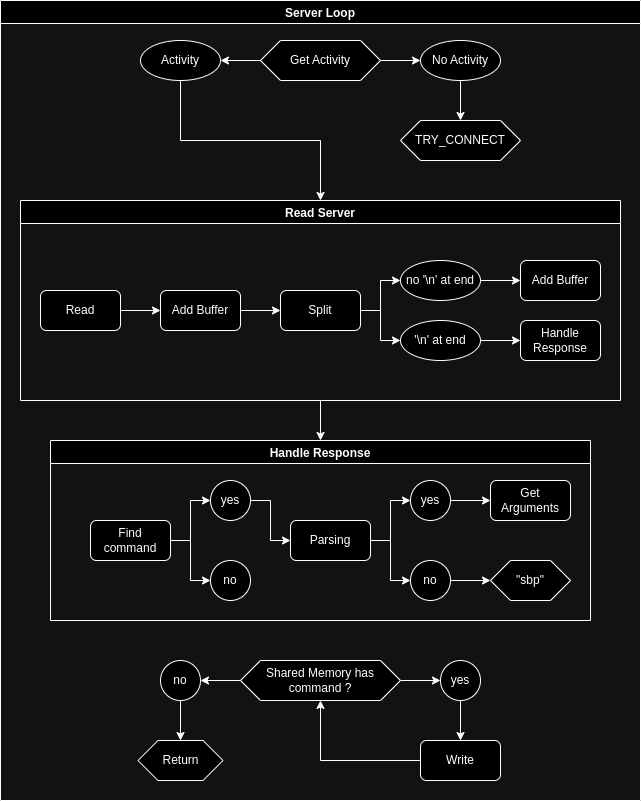

The diagram above was exported from draw.io. Its source (the exported page's mxGraphModel, read from the mxfile embedded in the PNG):
<mxGraphModel dx="2074" dy="1132" grid="1" gridSize="10" guides="1" tooltips="1" connect="1" arrows="1" fold="1" page="1" pageScale="1" pageWidth="1200" pageHeight="1600" math="0" shadow="0">
  <root>
    <mxCell id="EeZ10Rh8t3j32PWP2D1Y-0" />
    <mxCell id="EeZ10Rh8t3j32PWP2D1Y-1" parent="EeZ10Rh8t3j32PWP2D1Y-0" />
    <mxCell id="EeZ10Rh8t3j32PWP2D1Y-36" value="Server Loop" style="swimlane;" vertex="1" parent="EeZ10Rh8t3j32PWP2D1Y-1">
      <mxGeometry x="40" y="40" width="640" height="800" as="geometry" />
    </mxCell>
    <mxCell id="EeZ10Rh8t3j32PWP2D1Y-37" style="edgeStyle=orthogonalEdgeStyle;rounded=0;orthogonalLoop=1;jettySize=auto;html=1;exitX=0;exitY=0.5;exitDx=0;exitDy=0;entryX=1;entryY=0.5;entryDx=0;entryDy=0;" edge="1" parent="EeZ10Rh8t3j32PWP2D1Y-36" source="EeZ10Rh8t3j32PWP2D1Y-39" target="EeZ10Rh8t3j32PWP2D1Y-41">
      <mxGeometry relative="1" as="geometry" />
    </mxCell>
    <mxCell id="EeZ10Rh8t3j32PWP2D1Y-38" style="edgeStyle=orthogonalEdgeStyle;rounded=0;orthogonalLoop=1;jettySize=auto;html=1;exitX=1;exitY=0.5;exitDx=0;exitDy=0;entryX=0;entryY=0.5;entryDx=0;entryDy=0;" edge="1" parent="EeZ10Rh8t3j32PWP2D1Y-36" source="EeZ10Rh8t3j32PWP2D1Y-39" target="EeZ10Rh8t3j32PWP2D1Y-43">
      <mxGeometry relative="1" as="geometry" />
    </mxCell>
    <mxCell id="EeZ10Rh8t3j32PWP2D1Y-39" value="Get Activity" style="shape=hexagon;perimeter=hexagonPerimeter2;whiteSpace=wrap;html=1;fixedSize=1;" vertex="1" parent="EeZ10Rh8t3j32PWP2D1Y-36">
      <mxGeometry x="260" y="40" width="120" height="40" as="geometry" />
    </mxCell>
    <mxCell id="EeZ10Rh8t3j32PWP2D1Y-40" style="edgeStyle=orthogonalEdgeStyle;rounded=0;orthogonalLoop=1;jettySize=auto;html=1;exitX=0.5;exitY=1;exitDx=0;exitDy=0;entryX=0.5;entryY=0;entryDx=0;entryDy=0;" edge="1" parent="EeZ10Rh8t3j32PWP2D1Y-36" source="EeZ10Rh8t3j32PWP2D1Y-41" target="EeZ10Rh8t3j32PWP2D1Y-46">
      <mxGeometry relative="1" as="geometry" />
    </mxCell>
    <mxCell id="EeZ10Rh8t3j32PWP2D1Y-41" value="Activity" style="ellipse;whiteSpace=wrap;html=1;" vertex="1" parent="EeZ10Rh8t3j32PWP2D1Y-36">
      <mxGeometry x="140" y="40" width="80" height="40" as="geometry" />
    </mxCell>
    <mxCell id="EeZ10Rh8t3j32PWP2D1Y-42" style="edgeStyle=orthogonalEdgeStyle;rounded=0;orthogonalLoop=1;jettySize=auto;html=1;exitX=0.5;exitY=1;exitDx=0;exitDy=0;entryX=0.5;entryY=0;entryDx=0;entryDy=0;" edge="1" parent="EeZ10Rh8t3j32PWP2D1Y-36" source="EeZ10Rh8t3j32PWP2D1Y-43" target="EeZ10Rh8t3j32PWP2D1Y-44">
      <mxGeometry relative="1" as="geometry" />
    </mxCell>
    <mxCell id="EeZ10Rh8t3j32PWP2D1Y-43" value="No Activity" style="ellipse;whiteSpace=wrap;html=1;" vertex="1" parent="EeZ10Rh8t3j32PWP2D1Y-36">
      <mxGeometry x="420" y="40" width="80" height="40" as="geometry" />
    </mxCell>
    <mxCell id="EeZ10Rh8t3j32PWP2D1Y-44" value="TRY_CONNECT" style="shape=hexagon;perimeter=hexagonPerimeter2;whiteSpace=wrap;html=1;fixedSize=1;" vertex="1" parent="EeZ10Rh8t3j32PWP2D1Y-36">
      <mxGeometry x="400" y="120" width="120" height="40" as="geometry" />
    </mxCell>
    <mxCell id="EeZ10Rh8t3j32PWP2D1Y-45" style="edgeStyle=orthogonalEdgeStyle;rounded=0;orthogonalLoop=1;jettySize=auto;html=1;exitX=0.5;exitY=1;exitDx=0;exitDy=0;entryX=0.5;entryY=0;entryDx=0;entryDy=0;" edge="1" parent="EeZ10Rh8t3j32PWP2D1Y-36" source="EeZ10Rh8t3j32PWP2D1Y-46" target="EeZ10Rh8t3j32PWP2D1Y-60">
      <mxGeometry relative="1" as="geometry" />
    </mxCell>
    <mxCell id="EeZ10Rh8t3j32PWP2D1Y-46" value="Read Server" style="swimlane;" vertex="1" parent="EeZ10Rh8t3j32PWP2D1Y-36">
      <mxGeometry x="20" y="200" width="600" height="200" as="geometry" />
    </mxCell>
    <mxCell id="EeZ10Rh8t3j32PWP2D1Y-47" style="edgeStyle=orthogonalEdgeStyle;rounded=0;orthogonalLoop=1;jettySize=auto;html=1;exitX=1;exitY=0.5;exitDx=0;exitDy=0;" edge="1" parent="EeZ10Rh8t3j32PWP2D1Y-46" source="EeZ10Rh8t3j32PWP2D1Y-48" target="EeZ10Rh8t3j32PWP2D1Y-57">
      <mxGeometry relative="1" as="geometry" />
    </mxCell>
    <mxCell id="EeZ10Rh8t3j32PWP2D1Y-48" value="Read" style="rounded=1;whiteSpace=wrap;html=1;" vertex="1" parent="EeZ10Rh8t3j32PWP2D1Y-46">
      <mxGeometry x="20" y="90" width="80" height="40" as="geometry" />
    </mxCell>
    <mxCell id="EeZ10Rh8t3j32PWP2D1Y-49" style="edgeStyle=orthogonalEdgeStyle;rounded=0;orthogonalLoop=1;jettySize=auto;html=1;exitX=1;exitY=0.5;exitDx=0;exitDy=0;" edge="1" parent="EeZ10Rh8t3j32PWP2D1Y-46" source="EeZ10Rh8t3j32PWP2D1Y-51" target="EeZ10Rh8t3j32PWP2D1Y-53">
      <mxGeometry relative="1" as="geometry" />
    </mxCell>
    <mxCell id="EeZ10Rh8t3j32PWP2D1Y-50" style="edgeStyle=orthogonalEdgeStyle;rounded=0;orthogonalLoop=1;jettySize=auto;html=1;exitX=1;exitY=0.5;exitDx=0;exitDy=0;entryX=0;entryY=0.5;entryDx=0;entryDy=0;" edge="1" parent="EeZ10Rh8t3j32PWP2D1Y-46" source="EeZ10Rh8t3j32PWP2D1Y-51" target="EeZ10Rh8t3j32PWP2D1Y-55">
      <mxGeometry relative="1" as="geometry" />
    </mxCell>
    <mxCell id="EeZ10Rh8t3j32PWP2D1Y-51" value="Split" style="rounded=1;whiteSpace=wrap;html=1;" vertex="1" parent="EeZ10Rh8t3j32PWP2D1Y-46">
      <mxGeometry x="260" y="90" width="80" height="40" as="geometry" />
    </mxCell>
    <mxCell id="EeZ10Rh8t3j32PWP2D1Y-52" style="edgeStyle=orthogonalEdgeStyle;rounded=0;orthogonalLoop=1;jettySize=auto;html=1;exitX=1;exitY=0.5;exitDx=0;exitDy=0;entryX=0;entryY=0.5;entryDx=0;entryDy=0;" edge="1" parent="EeZ10Rh8t3j32PWP2D1Y-46" source="EeZ10Rh8t3j32PWP2D1Y-53" target="EeZ10Rh8t3j32PWP2D1Y-58">
      <mxGeometry relative="1" as="geometry" />
    </mxCell>
    <mxCell id="EeZ10Rh8t3j32PWP2D1Y-53" value="no '\n' at end" style="ellipse;whiteSpace=wrap;html=1;" vertex="1" parent="EeZ10Rh8t3j32PWP2D1Y-46">
      <mxGeometry x="380" y="60" width="80" height="40" as="geometry" />
    </mxCell>
    <mxCell id="EeZ10Rh8t3j32PWP2D1Y-54" style="edgeStyle=orthogonalEdgeStyle;rounded=0;orthogonalLoop=1;jettySize=auto;html=1;exitX=1;exitY=0.5;exitDx=0;exitDy=0;entryX=0;entryY=0.5;entryDx=0;entryDy=0;" edge="1" parent="EeZ10Rh8t3j32PWP2D1Y-46" source="EeZ10Rh8t3j32PWP2D1Y-55" target="EeZ10Rh8t3j32PWP2D1Y-59">
      <mxGeometry relative="1" as="geometry" />
    </mxCell>
    <mxCell id="EeZ10Rh8t3j32PWP2D1Y-55" value="'\n' at end" style="ellipse;whiteSpace=wrap;html=1;" vertex="1" parent="EeZ10Rh8t3j32PWP2D1Y-46">
      <mxGeometry x="380" y="120" width="80" height="40" as="geometry" />
    </mxCell>
    <mxCell id="EeZ10Rh8t3j32PWP2D1Y-56" style="edgeStyle=orthogonalEdgeStyle;rounded=0;orthogonalLoop=1;jettySize=auto;html=1;exitX=1;exitY=0.5;exitDx=0;exitDy=0;entryX=0;entryY=0.5;entryDx=0;entryDy=0;" edge="1" parent="EeZ10Rh8t3j32PWP2D1Y-46" source="EeZ10Rh8t3j32PWP2D1Y-57" target="EeZ10Rh8t3j32PWP2D1Y-51">
      <mxGeometry relative="1" as="geometry" />
    </mxCell>
    <mxCell id="EeZ10Rh8t3j32PWP2D1Y-57" value="Add Buffer" style="rounded=1;whiteSpace=wrap;html=1;" vertex="1" parent="EeZ10Rh8t3j32PWP2D1Y-46">
      <mxGeometry x="140" y="90" width="80" height="40" as="geometry" />
    </mxCell>
    <mxCell id="EeZ10Rh8t3j32PWP2D1Y-58" value="Add Buffer" style="rounded=1;whiteSpace=wrap;html=1;" vertex="1" parent="EeZ10Rh8t3j32PWP2D1Y-46">
      <mxGeometry x="500" y="60" width="80" height="40" as="geometry" />
    </mxCell>
    <mxCell id="EeZ10Rh8t3j32PWP2D1Y-59" value="Handle&lt;div&gt;Response&lt;/div&gt;" style="rounded=1;whiteSpace=wrap;html=1;" vertex="1" parent="EeZ10Rh8t3j32PWP2D1Y-46">
      <mxGeometry x="500" y="120" width="80" height="40" as="geometry" />
    </mxCell>
    <mxCell id="EeZ10Rh8t3j32PWP2D1Y-60" value="Handle Response" style="swimlane;" vertex="1" parent="EeZ10Rh8t3j32PWP2D1Y-36">
      <mxGeometry x="50" y="440" width="540" height="180" as="geometry" />
    </mxCell>
    <mxCell id="EeZ10Rh8t3j32PWP2D1Y-61" style="edgeStyle=orthogonalEdgeStyle;rounded=0;orthogonalLoop=1;jettySize=auto;html=1;exitX=1;exitY=0.5;exitDx=0;exitDy=0;entryX=0;entryY=0.5;entryDx=0;entryDy=0;" edge="1" parent="EeZ10Rh8t3j32PWP2D1Y-60" source="EeZ10Rh8t3j32PWP2D1Y-63" target="EeZ10Rh8t3j32PWP2D1Y-66">
      <mxGeometry relative="1" as="geometry" />
    </mxCell>
    <mxCell id="EeZ10Rh8t3j32PWP2D1Y-62" style="edgeStyle=orthogonalEdgeStyle;rounded=0;orthogonalLoop=1;jettySize=auto;html=1;exitX=1;exitY=0.5;exitDx=0;exitDy=0;entryX=0;entryY=0.5;entryDx=0;entryDy=0;" edge="1" parent="EeZ10Rh8t3j32PWP2D1Y-60" source="EeZ10Rh8t3j32PWP2D1Y-63" target="EeZ10Rh8t3j32PWP2D1Y-64">
      <mxGeometry relative="1" as="geometry" />
    </mxCell>
    <mxCell id="EeZ10Rh8t3j32PWP2D1Y-63" value="Find command" style="rounded=1;whiteSpace=wrap;html=1;" vertex="1" parent="EeZ10Rh8t3j32PWP2D1Y-60">
      <mxGeometry x="40" y="80" width="80" height="40" as="geometry" />
    </mxCell>
    <mxCell id="EeZ10Rh8t3j32PWP2D1Y-64" value="no" style="ellipse;whiteSpace=wrap;html=1;aspect=fixed;" vertex="1" parent="EeZ10Rh8t3j32PWP2D1Y-60">
      <mxGeometry x="160" y="120" width="40" height="40" as="geometry" />
    </mxCell>
    <mxCell id="EeZ10Rh8t3j32PWP2D1Y-65" style="edgeStyle=orthogonalEdgeStyle;rounded=0;orthogonalLoop=1;jettySize=auto;html=1;exitX=1;exitY=0.5;exitDx=0;exitDy=0;entryX=0;entryY=0.5;entryDx=0;entryDy=0;" edge="1" parent="EeZ10Rh8t3j32PWP2D1Y-60" source="EeZ10Rh8t3j32PWP2D1Y-66" target="EeZ10Rh8t3j32PWP2D1Y-69">
      <mxGeometry relative="1" as="geometry" />
    </mxCell>
    <mxCell id="EeZ10Rh8t3j32PWP2D1Y-66" value="yes" style="ellipse;whiteSpace=wrap;html=1;aspect=fixed;" vertex="1" parent="EeZ10Rh8t3j32PWP2D1Y-60">
      <mxGeometry x="160" y="40" width="40" height="40" as="geometry" />
    </mxCell>
    <mxCell id="EeZ10Rh8t3j32PWP2D1Y-67" style="edgeStyle=orthogonalEdgeStyle;rounded=0;orthogonalLoop=1;jettySize=auto;html=1;exitX=1;exitY=0.5;exitDx=0;exitDy=0;entryX=0;entryY=0.5;entryDx=0;entryDy=0;" edge="1" parent="EeZ10Rh8t3j32PWP2D1Y-60" source="EeZ10Rh8t3j32PWP2D1Y-69" target="EeZ10Rh8t3j32PWP2D1Y-73">
      <mxGeometry relative="1" as="geometry" />
    </mxCell>
    <mxCell id="EeZ10Rh8t3j32PWP2D1Y-68" style="edgeStyle=orthogonalEdgeStyle;rounded=0;orthogonalLoop=1;jettySize=auto;html=1;exitX=1;exitY=0.5;exitDx=0;exitDy=0;entryX=0;entryY=0.5;entryDx=0;entryDy=0;" edge="1" parent="EeZ10Rh8t3j32PWP2D1Y-60" source="EeZ10Rh8t3j32PWP2D1Y-69" target="EeZ10Rh8t3j32PWP2D1Y-71">
      <mxGeometry relative="1" as="geometry" />
    </mxCell>
    <mxCell id="EeZ10Rh8t3j32PWP2D1Y-69" value="Parsing" style="rounded=1;whiteSpace=wrap;html=1;" vertex="1" parent="EeZ10Rh8t3j32PWP2D1Y-60">
      <mxGeometry x="240" y="80" width="80" height="40" as="geometry" />
    </mxCell>
    <mxCell id="EeZ10Rh8t3j32PWP2D1Y-70" style="edgeStyle=orthogonalEdgeStyle;rounded=0;orthogonalLoop=1;jettySize=auto;html=1;exitX=1;exitY=0.5;exitDx=0;exitDy=0;entryX=0;entryY=0.5;entryDx=0;entryDy=0;" edge="1" parent="EeZ10Rh8t3j32PWP2D1Y-60" source="EeZ10Rh8t3j32PWP2D1Y-71" target="EeZ10Rh8t3j32PWP2D1Y-75">
      <mxGeometry relative="1" as="geometry" />
    </mxCell>
    <mxCell id="EeZ10Rh8t3j32PWP2D1Y-71" value="no" style="ellipse;whiteSpace=wrap;html=1;aspect=fixed;" vertex="1" parent="EeZ10Rh8t3j32PWP2D1Y-60">
      <mxGeometry x="360" y="120" width="40" height="40" as="geometry" />
    </mxCell>
    <mxCell id="EeZ10Rh8t3j32PWP2D1Y-72" style="edgeStyle=orthogonalEdgeStyle;rounded=0;orthogonalLoop=1;jettySize=auto;html=1;exitX=1;exitY=0.5;exitDx=0;exitDy=0;entryX=0;entryY=0.5;entryDx=0;entryDy=0;" edge="1" parent="EeZ10Rh8t3j32PWP2D1Y-60" source="EeZ10Rh8t3j32PWP2D1Y-73" target="EeZ10Rh8t3j32PWP2D1Y-74">
      <mxGeometry relative="1" as="geometry" />
    </mxCell>
    <mxCell id="EeZ10Rh8t3j32PWP2D1Y-73" value="yes" style="ellipse;whiteSpace=wrap;html=1;aspect=fixed;" vertex="1" parent="EeZ10Rh8t3j32PWP2D1Y-60">
      <mxGeometry x="360" y="40" width="40" height="40" as="geometry" />
    </mxCell>
    <mxCell id="EeZ10Rh8t3j32PWP2D1Y-74" value="Get Arguments" style="rounded=1;whiteSpace=wrap;html=1;" vertex="1" parent="EeZ10Rh8t3j32PWP2D1Y-60">
      <mxGeometry x="440" y="40" width="80" height="40" as="geometry" />
    </mxCell>
    <mxCell id="EeZ10Rh8t3j32PWP2D1Y-75" value="&quot;sbp&quot;" style="shape=hexagon;perimeter=hexagonPerimeter2;whiteSpace=wrap;html=1;fixedSize=1;" vertex="1" parent="EeZ10Rh8t3j32PWP2D1Y-60">
      <mxGeometry x="440" y="120" width="80" height="40" as="geometry" />
    </mxCell>
    <mxCell id="EeZ10Rh8t3j32PWP2D1Y-76" style="edgeStyle=orthogonalEdgeStyle;rounded=0;orthogonalLoop=1;jettySize=auto;html=1;exitX=0;exitY=0.5;exitDx=0;exitDy=0;entryX=1;entryY=0.5;entryDx=0;entryDy=0;" edge="1" parent="EeZ10Rh8t3j32PWP2D1Y-36" source="EeZ10Rh8t3j32PWP2D1Y-78" target="EeZ10Rh8t3j32PWP2D1Y-82">
      <mxGeometry relative="1" as="geometry" />
    </mxCell>
    <mxCell id="EeZ10Rh8t3j32PWP2D1Y-77" style="edgeStyle=orthogonalEdgeStyle;rounded=0;orthogonalLoop=1;jettySize=auto;html=1;exitX=1;exitY=0.5;exitDx=0;exitDy=0;entryX=0;entryY=0.5;entryDx=0;entryDy=0;" edge="1" parent="EeZ10Rh8t3j32PWP2D1Y-36" source="EeZ10Rh8t3j32PWP2D1Y-78" target="EeZ10Rh8t3j32PWP2D1Y-80">
      <mxGeometry relative="1" as="geometry" />
    </mxCell>
    <mxCell id="EeZ10Rh8t3j32PWP2D1Y-78" value="Shared Memory has command ?" style="shape=hexagon;perimeter=hexagonPerimeter2;whiteSpace=wrap;html=1;fixedSize=1;" vertex="1" parent="EeZ10Rh8t3j32PWP2D1Y-36">
      <mxGeometry x="240" y="660" width="160" height="40" as="geometry" />
    </mxCell>
    <mxCell id="EeZ10Rh8t3j32PWP2D1Y-79" style="edgeStyle=orthogonalEdgeStyle;rounded=0;orthogonalLoop=1;jettySize=auto;html=1;exitX=0.5;exitY=1;exitDx=0;exitDy=0;entryX=0.5;entryY=0;entryDx=0;entryDy=0;" edge="1" parent="EeZ10Rh8t3j32PWP2D1Y-36" source="EeZ10Rh8t3j32PWP2D1Y-80" target="EeZ10Rh8t3j32PWP2D1Y-85">
      <mxGeometry relative="1" as="geometry" />
    </mxCell>
    <mxCell id="EeZ10Rh8t3j32PWP2D1Y-80" value="yes" style="ellipse;whiteSpace=wrap;html=1;aspect=fixed;" vertex="1" parent="EeZ10Rh8t3j32PWP2D1Y-36">
      <mxGeometry x="440" y="660" width="40" height="40" as="geometry" />
    </mxCell>
    <mxCell id="EeZ10Rh8t3j32PWP2D1Y-81" style="edgeStyle=orthogonalEdgeStyle;rounded=0;orthogonalLoop=1;jettySize=auto;html=1;exitX=0.5;exitY=1;exitDx=0;exitDy=0;entryX=0.5;entryY=0;entryDx=0;entryDy=0;" edge="1" parent="EeZ10Rh8t3j32PWP2D1Y-36" source="EeZ10Rh8t3j32PWP2D1Y-82" target="EeZ10Rh8t3j32PWP2D1Y-83">
      <mxGeometry relative="1" as="geometry" />
    </mxCell>
    <mxCell id="EeZ10Rh8t3j32PWP2D1Y-82" value="no" style="ellipse;whiteSpace=wrap;html=1;aspect=fixed;" vertex="1" parent="EeZ10Rh8t3j32PWP2D1Y-36">
      <mxGeometry x="160" y="660" width="40" height="40" as="geometry" />
    </mxCell>
    <mxCell id="EeZ10Rh8t3j32PWP2D1Y-83" value="Return" style="shape=hexagon;perimeter=hexagonPerimeter2;whiteSpace=wrap;html=1;fixedSize=1;" vertex="1" parent="EeZ10Rh8t3j32PWP2D1Y-36">
      <mxGeometry x="137.5" y="740" width="85" height="40" as="geometry" />
    </mxCell>
    <mxCell id="EeZ10Rh8t3j32PWP2D1Y-84" style="edgeStyle=orthogonalEdgeStyle;rounded=0;orthogonalLoop=1;jettySize=auto;html=1;exitX=0;exitY=0.5;exitDx=0;exitDy=0;entryX=0.5;entryY=1;entryDx=0;entryDy=0;" edge="1" parent="EeZ10Rh8t3j32PWP2D1Y-36" source="EeZ10Rh8t3j32PWP2D1Y-85" target="EeZ10Rh8t3j32PWP2D1Y-78">
      <mxGeometry relative="1" as="geometry" />
    </mxCell>
    <mxCell id="EeZ10Rh8t3j32PWP2D1Y-85" value="Write" style="rounded=1;whiteSpace=wrap;html=1;" vertex="1" parent="EeZ10Rh8t3j32PWP2D1Y-36">
      <mxGeometry x="420" y="740" width="80" height="40" as="geometry" />
    </mxCell>
  </root>
</mxGraphModel>